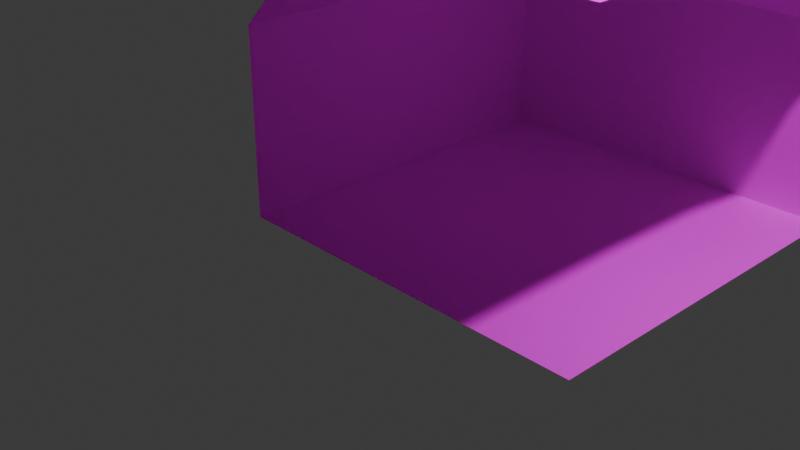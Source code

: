 # Source: walls.blend  (saved by Blender 4.2.66; exported with 4.5.12 LTS)
import bpy
from mathutils import Matrix  # noqa: F401  (used for matrix-valued properties, if any)

bpy.ops.wm.read_factory_settings(use_empty=True)
scene = bpy.context.scene
scene.name = 'Scene'

# ---- collections
col_collection = bpy.data.collections.new('Collection'); scene.collection.children.link(col_collection)

# ---- images (referenced by path relative to the original .blend; pixels are not part of the script)
import os
ASSET_DIR = os.environ.get("B2B_ASSET_DIR", "")  # directory of the original .blend (textures are referenced by path, not embedded)
HERE = os.path.dirname(os.path.abspath(__file__))  # packed textures are extracted next to this script under _unpacked/

def load_image(name, relpath, width, height, colorspace="sRGB"):
    """Load a texture the original file referenced (path relative to the .blend, or extracted next to this script)."""
    p = next((c for c in (os.path.join(HERE, relpath), os.path.join(ASSET_DIR, relpath)) if relpath and os.path.exists(c)), "")
    if p:
        img = bpy.data.images.load(p, check_existing=True)
        img.name = name
    else:  # same state as the original file: an image datablock whose file is absent (Cycles renders it pink)
        img = bpy.data.images.new(name, width, height)
        img.source = "FILE"
        img.filepath = "//" + (relpath or name)
    img.colorspace_settings.name = colorspace
    return img
img_floor_jpg = load_image('floor.jpg', 'floor.jpg', 1024, 1024, 'sRGB')
img_stonewall_jpg = load_image('stonewall.jpg', 'stonewall.jpg', 1024, 1024, 'sRGB')

# ---- materials (node trees are filled in below, after node groups)
mat_floor = bpy.data.materials.new('Floor')
mat_floor.alpha_threshold = 0.0
mat_floor.use_transparent_shadow = False
mat_floor.roughness = 0.5
mat_floor.line_color = (0.0, 0.0, 0.0, 1.0)
mat_wall = bpy.data.materials.new('Wall')

# ---- material node trees
mat_floor.use_nodes = True; mat_floor.node_tree.nodes.clear()
_N = mat_floor.node_tree.nodes; _L = mat_floor.node_tree.links
n0 = _N.new('ShaderNodeOutputMaterial'); n0.name = 'Material Output'; n0.location = (300, 300)
n1 = _N.new('ShaderNodeBsdfPrincipled'); n1.name = 'Principled BSDF'; n1.location = (10, 300)
n1.inputs[3].default_value = 1.45
n2 = _N.new('ShaderNodeTexImage'); n2.name = 'Image Texture'; n2.location = (-190, 280)
n2.image = img_floor_jpg
_L.new(n1.outputs[0], n0.inputs[0])
_L.new(n2.outputs[0], n1.inputs[0])
n0.is_active_output = True
mat_wall.use_nodes = True; mat_wall.node_tree.nodes.clear()
_N = mat_wall.node_tree.nodes; _L = mat_wall.node_tree.links
n0 = _N.new('ShaderNodeBsdfPrincipled'); n0.name = 'Principled BSDF'; n0.location = (10, 300)
n1 = _N.new('ShaderNodeOutputMaterial'); n1.name = 'Material Output'; n1.location = (300, 300)
n2 = _N.new('ShaderNodeTexImage'); n2.name = 'Image Texture'; n2.location = (-280, 280)
n2.image = img_stonewall_jpg
_L.new(n0.outputs[0], n1.inputs[0])
_L.new(n2.outputs[0], n0.inputs[0])
n1.is_active_output = True

# ---- world
world_world = bpy.data.worlds.new('World'); scene.world = world_world
world_world.use_nodes = True; world_world.node_tree.nodes.clear()
_N = world_world.node_tree.nodes; _L = world_world.node_tree.links
n0 = _N.new('ShaderNodeOutputWorld'); n0.name = 'World Output'; n0.location = (300, 300)
n1 = _N.new('ShaderNodeBackground'); n1.name = 'Background'; n1.location = (10, 300)
n1.inputs[0].default_value = (0.05088, 0.05088, 0.05088, 1.0)
_L.new(n1.outputs[0], n0.inputs[0])
n0.is_active_output = True
world_world.color = (0.05088, 0.05088, 0.05088)
world_world.sun_shadow_jitter_overblur = 0.0

# ---- cameras
cam_camera = bpy.data.cameras.new('Camera')
cam_camera.clip_end = 100.0
cam_camera.ortho_scale = 7.314

# ---- lights
light_light = bpy.data.lights.new('Light', 'POINT')
light_light.energy = 1000.0
light_light.shadow_soft_size = 0.1

# ---- meshes
me_cube = bpy.data.meshes.new('Cube')
me_cube.from_pydata([(1.0, 1.0, 0.0), (-1.0, 1.0, 2.0), (1.0, -1.0, 0.0), (-1.0, -1.0, 2.0), (-1.0, 1.0, 0.0), (-1.0, -1.0, 0.0), (-1.0, -1.0, 0.0), (-1.0, 1.0, 0.0), (1.0, 1.0, 3.0), (1.0, -1.0, 3.0), (0.3299, -1.0, 2.937), (-0.3368, -1.0, 2.672), (-0.3368, 1.0, 2.672), (0.3299, 1.0, 2.937)], [], [(0, 4, 6, 2), (5, 7, 1, 3), (6, 4, 7, 5), (3, 1, 12, 11), (10, 13, 8, 9), (11, 12, 13, 10)])
me_cube.polygons.foreach_set('material_index', [0, 1, 0, 0, 0, 0])
_uv = me_cube.uv_layers.new(name='UVMap')
_uv.uv.foreach_set('vector', [0.5002, -0.001405, 0.9996, -0.001405, 0.9996, 0.9999, 0.5002, 0.9999, 0.001922, -3.898e-05, 0.9975, -3.886e-05, 0.9975, 1.001, 0.001922, 1.001, 0.875, 0.75, 0.875, 0.5, 0.875, 0.5, 0.875, 0.75, 0.6283, 0.75, 0.6283, 0.5, 0.7517, 0.5, 0.7517, 0.75, 0.875, 0.75, 0.875, 0.5, 0.9439, 0.5, 0.9439, 0.75, 0.7517, 0.75, 0.7517, 0.5, 0.875, 0.5, 0.875, 0.75])
me_cube.materials.append(mat_floor)
me_cube.materials.append(mat_wall)
me_cube.use_mirror_vertex_groups = False
me_cube.update()
me_cube_003 = bpy.data.meshes.new('Cube.003')
me_cube_003.from_pydata([(1.0, 1.0, 0.0), (-1.0, 1.0, 2.0), (1.0, -1.0, 0.0), (-1.0, -1.0, 2.0), (1.0, -1.0, 2.0), (-1.0, 1.0, 0.0), (-1.0, -1.0, 0.0), (1.0, 1.0, 3.0), (1.0, 0.3299, 2.937), (1.0, -0.3368, 2.672), (-0.3368, 1.0, 2.672), (0.3299, 1.0, 2.937), (-0.3368, -0.3368, 2.672), (-0.3368, -0.3368, 2.672), (1.0, 1.0, 3.0), (0.3299, 0.3299, 2.937), (0.3299, 0.3299, 2.937)], [], [(6, 5, 1, 3), (12, 13, 3, 1, 10), (11, 14, 15, 16), (12, 10, 11, 16), (2, 6, 3, 4), (13, 9, 4, 3), (14, 7, 8, 15), (16, 15, 8, 9, 13, 12), (5, 6, 2, 0)])
me_cube_003.polygons.foreach_set('material_index', [1, 0, 0, 0, 1, 0, 0, 0, 0])
_uv = me_cube_003.uv_layers.new(name='UVMap')
_uv.uv.foreach_set('vector', [0.001922, -3.898e-05, 0.9975, -3.886e-05, 0.9975, 1.001, 0.001922, 1.001, 0.7517, 0.6671, 0.7517, 0.6671, 0.6283, 0.75, 0.6283, 0.5, 0.7517, 0.5, 0.875, 0.5, 0.9439, 0.5, 0.875, 0.5838, 0.875, 0.5838, 0.7517, 0.6671, 0.7517, 0.5, 0.875, 0.5, 0.875, 0.5838, 0.001922, -3.898e-05, 1.0, -3.898e-05, 1.0, 1.001, 0.001922, 1.001, 0.7517, 0.5829, 0.7517, 0.75, 0.6283, 0.75, 0.6283, 0.5, 0.9439, 0.75, 0.9439, 0.75, 0.875, 0.75, 0.875, 0.6662, 0.875, 0.6662, 0.875, 0.6662, 0.875, 0.75, 0.7517, 0.75, 0.7517, 0.5829, 0.7517, 0.5829, 1.002, 0.9983, 0.5028, 0.9983, 0.5028, 0.003061, 1.001, 0.0])
me_cube_003.materials.append(mat_floor)
me_cube_003.materials.append(mat_wall)
me_cube_003.use_mirror_vertex_groups = False
me_cube_003.update()
me_cube_004 = bpy.data.meshes.new('Cube.004')
me_cube_004.from_pydata([(1.0, 1.0, 0.0), (-1.0, 1.0, 2.0), (1.0, -1.0, 0.0), (-1.0, -1.0, 2.0), (-1.0, 1.0, 0.0), (-1.0, -1.0, 0.0), (-1.0, -1.0, 0.0), (-1.0, 1.0, 0.0), (1.0, 1.0, 3.0), (1.0, -1.0, 3.0), (0.3299, -1.0, 2.937), (-0.3368, -1.0, 2.672), (-0.3368, 1.0, 2.672), (0.3299, 1.0, 2.937)], [], [(0, 4, 6, 2), (5, 7, 1, 3), (6, 4, 7, 5), (3, 1, 12, 11), (10, 13, 8, 9), (11, 12, 13, 10)])
me_cube_004.polygons.foreach_set('material_index', [0, 1, 0, 0, 0, 0])
_uv = me_cube_004.uv_layers.new(name='UVMap')
_uv.uv.foreach_set('vector', [0.5002, -0.001405, 0.9996, -0.001405, 0.9996, 0.9999, 0.5002, 0.9999, 0.001922, -3.898e-05, 0.9975, -3.886e-05, 0.9975, 1.001, 0.001922, 1.001, 0.875, 0.75, 0.875, 0.5, 0.875, 0.5, 0.875, 0.75, 0.6283, 0.75, 0.6283, 0.5, 0.7517, 0.5, 0.7517, 0.75, 0.875, 0.75, 0.875, 0.5, 0.9439, 0.5, 0.9439, 0.75, 0.7517, 0.75, 0.7517, 0.5, 0.875, 0.5, 0.875, 0.75])
me_cube_004.materials.append(mat_floor)
me_cube_004.materials.append(mat_wall)
me_cube_004.use_mirror_vertex_groups = False
me_cube_004.update()
me_cube_005 = bpy.data.meshes.new('Cube.005')
me_cube_005.from_pydata([(1.0, 1.0, 0.0), (-1.0, 1.0, 2.0), (1.0, -1.0, 0.0), (-1.0, -1.0, 2.0), (-1.0, 1.0, 0.0), (-1.0, -1.0, 0.0), (-1.0, -1.0, 0.0), (-1.0, 1.0, 0.0), (1.0, 1.0, 3.0), (1.0, -1.0, 3.0), (0.3299, -1.0, 2.937), (-0.3368, -1.0, 2.672), (-0.3368, 1.0, 2.672), (0.3299, 1.0, 2.937)], [], [(0, 4, 6, 2), (5, 7, 1, 3), (6, 4, 7, 5), (3, 1, 12, 11), (10, 13, 8, 9), (11, 12, 13, 10)])
me_cube_005.polygons.foreach_set('material_index', [0, 1, 0, 0, 0, 0])
_uv = me_cube_005.uv_layers.new(name='UVMap')
_uv.uv.foreach_set('vector', [0.5002, -0.001405, 0.9996, -0.001405, 0.9996, 0.9999, 0.5002, 0.9999, 0.001922, -3.898e-05, 0.9975, -3.886e-05, 0.9975, 1.001, 0.001922, 1.001, 0.875, 0.75, 0.875, 0.5, 0.875, 0.5, 0.875, 0.75, 0.6283, 0.75, 0.6283, 0.5, 0.7517, 0.5, 0.7517, 0.75, 0.875, 0.75, 0.875, 0.5, 0.9439, 0.5, 0.9439, 0.75, 0.7517, 0.75, 0.7517, 0.5, 0.875, 0.5, 0.875, 0.75])
me_cube_005.materials.append(mat_floor)
me_cube_005.materials.append(mat_wall)
me_cube_005.use_mirror_vertex_groups = False
me_cube_005.update()
me_cube_006 = bpy.data.meshes.new('Cube.006')
me_cube_006.from_pydata([(1.0, 1.0, 0.0), (-1.0, 1.0, 3.0), (1.0, -1.0, 0.0), (-1.0, -1.0, 3.0), (-1.0, 1.0, 0.0), (-1.0, -1.0, 0.0), (-1.0, -1.0, 0.0), (-1.0, 1.0, 0.0), (1.0, 1.0, 3.0), (1.0, -1.0, 3.0)], [], [(0, 4, 6, 2), (6, 4, 7, 5), (1, 8, 9, 3)])
_uv = me_cube_006.uv_layers.new(name='UVMap')
_uv.uv.foreach_set('vector', [0.5002, -0.001405, 0.9996, -0.001405, 0.9996, 0.9999, 0.5002, 0.9999, 0.875, 0.75, 0.875, 0.5, 0.875, 0.5, 0.875, 0.75, 0.6283, 0.5, 0.9439, 0.5, 0.9439, 0.75, 0.6283, 0.75])
me_cube_006.materials.append(mat_floor)
me_cube_006.materials.append(mat_wall)
me_cube_006.use_mirror_vertex_groups = False
me_cube_006.update()

# ---- objects
ob_cube = bpy.data.objects.new('Cube', me_cube)
ob_light = bpy.data.objects.new('Light', light_light)
ob_camera = bpy.data.objects.new('Camera', cam_camera)
ob_cube_003 = bpy.data.objects.new('Cube.003', me_cube_003)
ob_cube_001 = bpy.data.objects.new('Cube.001', me_cube_004)
ob_cube_002 = bpy.data.objects.new('Cube.002', me_cube_005)
ob_cube_004 = bpy.data.objects.new('Cube.004', me_cube_006)

# ---- transforms, parenting, visibility, modifiers, constraints
ob_cube.location = (0.0, 0.0, 0.0)
ob_cube.lock_rotations_4d = False
ob_cube.empty_display_type = 'ARROWS'
ob_cube.lineart.crease_threshold = 0.0
ob_light.location = (4.076, 1.005, 5.904)
ob_light.rotation_euler = (0.6503, 0.05522, 1.866)
ob_light.lock_rotations_4d = False
ob_light.empty_display_type = 'ARROWS'
ob_light.color = (0.0, 0.0, 0.0, 0.0)
ob_light.lineart.crease_threshold = 0.0
ob_camera.location = (7.359, -6.926, 4.958)
ob_camera.rotation_euler = (1.109, 0.0, 0.8149)
ob_camera.lock_rotations_4d = False
ob_camera.empty_display_type = 'ARROWS'
ob_camera.color = (0.0, 0.0, 0.0, 0.0)
ob_camera.display_type = 'WIRE'
ob_camera.lineart.crease_threshold = 0.0
ob_cube_003.location = (0.0, 2.0, 0.0)
ob_cube_003.rotation_euler = (0.0, -0.0, -1.571)
ob_cube_003.lock_rotations_4d = False
ob_cube_003.empty_display_type = 'ARROWS'
ob_cube_003.lineart.crease_threshold = 0.0
ob_cube_001.location = (2.0, 2.0, 0.0)
ob_cube_001.rotation_euler = (0.0, -0.0, -1.571)
ob_cube_001.lock_rotations_4d = False
ob_cube_001.empty_display_type = 'ARROWS'
ob_cube_001.lineart.crease_threshold = 0.0
ob_cube_002.location = (7.0, 0.0, 0.0)
ob_cube_002.lock_rotations_4d = False
ob_cube_002.empty_display_type = 'ARROWS'
ob_cube_002.lineart.crease_threshold = 0.0
ob_cube_004.location = (2.0, 0.0, 0.0)
ob_cube_004.lock_rotations_4d = False
ob_cube_004.empty_display_type = 'ARROWS'
ob_cube_004.lineart.crease_threshold = 0.0

# ---- collection membership
col_collection.objects.link(ob_cube)
col_collection.objects.link(ob_light)
col_collection.objects.link(ob_camera)
col_collection.objects.link(ob_cube_003)
col_collection.objects.link(ob_cube_001)
col_collection.objects.link(ob_cube_002)
col_collection.objects.link(ob_cube_004)

# ---- scene / render settings (as saved in the file)
scene.camera = ob_camera
scene.frame_start = 1; scene.frame_end = 250; scene.frame_set(1)
scene.render.engine = 'BLENDER_EEVEE_NEXT'
bpy.context.view_layer.update()
